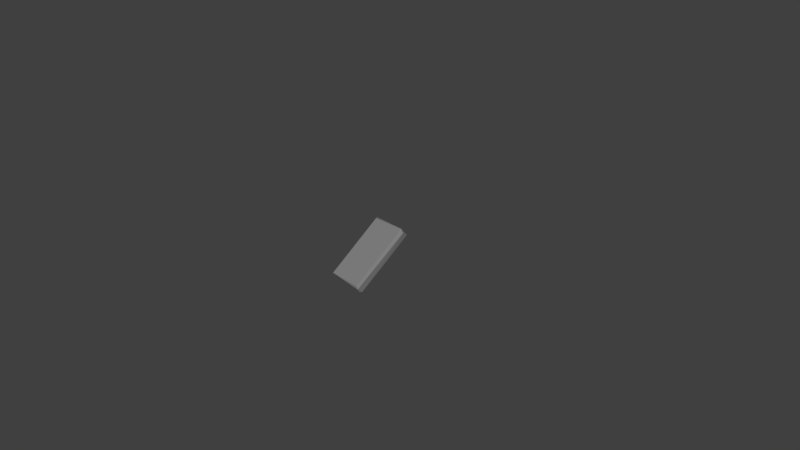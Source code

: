 # Source: roof_stone_02.blend  (saved by Blender 2.79.0; exported with 4.5.12 LTS)
import bpy
from mathutils import Matrix  # noqa: F401  (used for matrix-valued properties, if any)

bpy.ops.wm.read_factory_settings(use_empty=True)
scene = bpy.context.scene
scene.name = 'Scene'

# ---- collections
col_collection_1 = bpy.data.collections.new('Collection 1'); scene.collection.children.link(col_collection_1)

# ---- materials (node trees are filled in below, after node groups)
mat_m_church_roof_stones = bpy.data.materials.new('M_Church_roof_stones')
mat_m_church_roof_stones.alpha_threshold = 0.0
mat_m_church_roof_stones.diffuse_color = (0.2159, 0.2159, 0.2159, 1.0)
mat_m_church_roof_stones.roughness = 0.5

# ---- material node trees
mat_m_church_roof_stones.use_nodes = True; mat_m_church_roof_stones.node_tree.nodes.clear()
_N = mat_m_church_roof_stones.node_tree.nodes; _L = mat_m_church_roof_stones.node_tree.links
n0 = _N.new('ShaderNodeOutputMaterial'); n0.name = 'Material Output'; n0.location = (1200, 880)
n0.label = 'Material Out'
n1 = _N.new('ShaderNodeAddShader'); n1.name = 'Add Shader'; n1.location = (1000, 880)
n1.label = 'Shader Add Refl'
n2 = _N.new('ShaderNodeAddShader'); n2.name = 'Add Shader.001'; n2.location = (800, 880)
n2.label = 'Shader Add Spec'
n3 = _N.new('ShaderNodeBsdfRefraction'); n3.name = 'Refraction BSDF'; n3.location = (1200, 220)
n3.label = 'Refl BSDF'
n3.mute = True
n4 = _N.new('ShaderNodeMix'); n4.name = 'Mix'; n4.location = (1000, 220)
n4.label = 'Mix Color/Refl'
n4.data_type = 'RGBA'
n4.blend_type = 'MULTIPLY'
n4.inputs[0].default_value = 1.0
n4.inputs[6].default_value = (1.0, 1.0, 1.0, 1.0)
n4.inputs[7].default_value = (0.0, 0.0, 0.0, 0.0)
n5 = _N.new('ShaderNodeMixShader'); n5.name = 'Mix Shader'; n5.location = (600, 880)
n5.label = 'Shader Mix Alpha'
n6 = _N.new('ShaderNodeBsdfTransparent'); n6.name = 'Transparent BSDF'; n6.location = (400, 880)
n6.label = 'Alpha BSDF'
n6.mute = True
n7 = _N.new('ShaderNodeMix'); n7.name = 'Mix.001'; n7.location = (200, 1100)
n7.label = 'Mix Color/Alpha'
n7.data_type = 'RGBA'
n7.blend_type = 'MULTIPLY'
n7.inputs[0].default_value = 1.0
n7.inputs[6].default_value = (1.0, 1.0, 1.0, 1.0)
n7.inputs[7].default_value = (1.0, 1.0, 1.0, 1.0)
n8 = _N.new('ShaderNodeBsdfDiffuse'); n8.name = 'Diffuse BSDF'; n8.location = (400, 660)
n8.label = 'Diff BSDF'
n9 = _N.new('ShaderNodeMix'); n9.name = 'Mix.002'; n9.location = (200, 660)
n9.label = 'Mix Color/Diffuse'
n9.data_type = 'RGBA'
n9.blend_type = 'MULTIPLY'
n9.inputs[0].default_value = 1.0
n9.inputs[6].default_value = (0.2159, 0.2159, 0.2159, 1.0)
n9.inputs[7].default_value = (1.0, 1.0, 1.0, 1.0)
n10 = _N.new('ShaderNodeBsdfAnisotropic'); n10.name = 'Glossy BSDF'; n10.location = (400, 220)
n10.label = 'Spec BSDF'
n10.distribution = 'GGX'
n11 = _N.new('ShaderNodeMix'); n11.name = 'Mix.003'; n11.location = (200, 220)
n11.label = 'Mix Color/Spec'
n11.data_type = 'RGBA'
n11.blend_type = 'MULTIPLY'
n11.inputs[0].default_value = 1.0
n11.inputs[6].default_value = (0.1, 0.1, 0.1, 1.0)
n11.inputs[7].default_value = (0.0, 0.0, 0.0, 1.0)
n12 = _N.new('ShaderNodeMix'); n12.name = 'Mix.004'; n12.location = (200, 0)
n12.label = 'Mix Color/Hardness'
n12.data_type = 'RGBA'
n12.blend_type = 'MULTIPLY'
n12.inputs[0].default_value = 1.0
n12.inputs[6].default_value = (3.95, 3.95, 3.95, 3.95)
n12.inputs[7].default_value = (1.0, 1.0, 1.0, 1.0)
n13 = _N.new('ShaderNodeNormalMap'); n13.name = 'Normal Map'; n13.location = (200, 440)
n13.label = 'Normal/Map'
n13.mute = True
n14 = _N.new('ShaderNodeMix'); n14.name = 'Mix.005'; n14.location = (1000, 660)
n14.label = 'Bump/Map'
n14.mute = True
n14.data_type = 'RGBA'
n14.blend_type = 'MULTIPLY'
n14.inputs[0].default_value = 1.0
n14.inputs[6].default_value = (1.0, 1.0, 1.0, 1.0)
n14.inputs[7].default_value = (0.0, 0.0, 0.0, 1.0)
n15 = _N.new('ShaderNodeTexCoord'); n15.name = 'Texture Coordinate'; n15.location = (-600, 660)
n15.label = 'Texture Coords'
n16 = _N.new('ShaderNodeDisplacement'); n16.name = 'Displacement'; n16.location = (0, 0)
n16.inputs[1].default_value = 0.0
n16.inputs[2].default_value = 0.1
n17 = _N.new('ShaderNodeMath'); n17.name = 'Math'; n17.location = (0, 0)
n17.operation = 'POWER'
_L.new(n1.outputs[0], n0.inputs[0])
_L.new(n2.outputs[0], n1.inputs[0])
_L.new(n3.outputs[0], n1.inputs[1])
_L.new(n4.outputs[2], n3.inputs[0])
_L.new(n5.outputs[0], n2.inputs[0])
_L.new(n6.outputs[0], n5.inputs[1])
_L.new(n7.outputs[2], n5.inputs[0])
_L.new(n8.outputs[0], n5.inputs[2])
_L.new(n9.outputs[2], n8.inputs[0])
_L.new(n10.outputs[0], n2.inputs[1])
_L.new(n11.outputs[2], n10.inputs[0])
_L.new(n13.outputs[0], n8.inputs[2])
_L.new(n13.outputs[0], n10.inputs[4])
_L.new(n13.outputs[0], n3.inputs[3])
_L.new(n14.outputs[2], n16.inputs[0])
_L.new(n16.outputs[0], n0.inputs[2])
_L.new(n12.outputs[2], n17.inputs[0])
_L.new(n17.outputs[0], n10.inputs[1])
n0.is_active_output = True

# ---- world
world_world = bpy.data.worlds.new('World'); scene.world = world_world
world_world.color = (0.05088, 0.05088, 0.05088)
world_world.use_sun_shadow = False
world_world.sun_shadow_jitter_overblur = 0.0
world_world.cycles.sampling_method = 'MANUAL'

# ---- cameras
cam_camera = bpy.data.cameras.new('Camera')
cam_camera.clip_end = 100.0
cam_camera.lens = 35.0
cam_camera.sensor_width = 32.0
cam_camera.sensor_height = 18.0
cam_camera.ortho_scale = 7.314
cam_camera.dof.focus_distance = 0.0

# ---- meshes
me_untitled_001 = bpy.data.meshes.new('Untitled.001')
me_untitled_001.from_pydata([(29.21, 32.0, 29.37), (28.9, 39.18, 24.21), (-25.28, 36.78, 31.28), (22.06, -37.24, -32.96), (23.78, -40.93, -26.5), (-26.54, -39.06, -23.68), (-29.13, -38.09, -25.95), (25.79, 32.32, 34.1), (-26.61, 7.333, -2.563), (-22.92, 33.02, 31.85), (-12.81, 13.53, 2.008), (-24.13, 41.52, 23.95), (27.18, 7.888, -0.1863), (24.35, -34.14, -32.74), (-28.79, -33.42, -33.64), (21.45, -40.63, -22.96)], [], [(13, 12, 0), (0, 4, 13), (4, 7, 15), (3, 4, 5), (4, 3, 13), (3, 5, 14), (9, 5, 7), (6, 5, 9), (2, 14, 6), (14, 2, 8), (2, 6, 9), (8, 2, 11), (12, 10, 1), (10, 12, 8), (0, 12, 1), (7, 4, 0), (1, 7, 0), (15, 5, 4), (2, 1, 11), (2, 7, 1), (3, 14, 13), (14, 5, 6), (7, 5, 15), (7, 2, 9), (11, 1, 10), (11, 10, 8), (8, 12, 13), (8, 13, 14)])
_uv = me_untitled_001.uv_layers.new(name='UVmap_0')
_uv.uv.foreach_set('vector', [0.1782, 0.1162, 0.1785, 0.04932, 0.1888, 0.0166, 0.1888, 0.0166, 0.188, 0.1177, 0.1782, 0.1162, 0.188, 0.1177, 0.1941, 0.01623, 0.1925, 0.1152, 0.1924, 0.1279, 0.188, 0.1177, 0.2428, 0.1149, 0.188, 0.1177, 0.1924, 0.1279, 0.1897, 0.1299, 0.1924, 0.1279, 0.2428, 0.1149, 0.2472, 0.1274, 0.2447, 0.01964, 0.2428, 0.1149, 0.1941, 0.01623, 0.2469, 0.1185, 0.2428, 0.1149, 0.2447, 0.01964, 0.2488, 0.01615, 0.2551, 0.1207, 0.2469, 0.1185, 0.2551, 0.1207, 0.2488, 0.01615, 0.259, 0.04102, 0.2488, 0.01615, 0.2469, 0.1185, 0.2447, 0.01964, 0.259, 0.04102, 0.2488, 0.01615, 0.2581, 0.0166, 0.2885, 0.02976, 0.3063, 0.03002, 0.2864, 0.04736, 0.3063, 0.03002, 0.2885, 0.02976, 0.3093, 0.02768, 0.1888, 0.0166, 0.1785, 0.04932, 0.1798, 0.01318, 0.1941, 0.01623, 0.188, 0.1177, 0.1888, 0.0166, 0.1905, 0.004883, 0.1941, 0.01623, 0.1888, 0.0166, 0.1925, 0.1152, 0.2428, 0.1149, 0.188, 0.1177, 0.2488, 0.01615, 0.1905, 0.004883, 0.2478, 0.006836, 0.2488, 0.01615, 0.1941, 0.01623, 0.1905, 0.004883, 0.1924, 0.1279, 0.2472, 0.1274, 0.1897, 0.1299, 0.2472, 0.1274, 0.2428, 0.1149, 0.2469, 0.1185, 0.1941, 0.01623, 0.2428, 0.1149, 0.1925, 0.1152, 0.1941, 0.01623, 0.2488, 0.01615, 0.2447, 0.01964, 0.3123, 0.04736, 0.2864, 0.04736, 0.3063, 0.03002, 0.3123, 0.04736, 0.3063, 0.03002, 0.3093, 0.02768, 0.3093, 0.02768, 0.2885, 0.02976, 0.2877, 0.002001, 0.3093, 0.02768, 0.2877, 0.002001, 0.3135, 0.001538])
_uv.active_render = True
_uv = me_untitled_001.uv_layers.new(name='LightMapUV')
_uv.uv.foreach_set('vector', [0.007812, 0.8963, 0.009544, 0.436, 0.0802, 0.2129, 0.0802, 0.2129, 0.07428, 0.9053, 0.007812, 0.8963, 0.07428, 0.9053, 0.116, 0.2117, 0.1056, 0.888, 0.1047, 0.9762, 0.08862, 0.9204, 0.4482, 0.8888, 0.08862, 0.9204, 0.1047, 0.9762, 0.08606, 0.9922, 0.1047, 0.9762, 0.4482, 0.8888, 0.4785, 0.9752, 0.4616, 0.2347, 0.4482, 0.8888, 0.116, 0.2117, 0.4764, 0.9127, 0.4482, 0.8888, 0.4616, 0.2347, 0.4893, 0.2083, 0.5333, 0.9287, 0.4764, 0.9127, 0.5333, 0.9287, 0.4893, 0.2083, 0.5591, 0.3799, 0.4893, 0.2083, 0.4764, 0.9127, 0.4616, 0.2347, 0.5591, 0.3799, 0.4893, 0.2083, 0.5532, 0.2119, 0.6172, 0.7307, 0.8829, 0.7345, 0.5858, 0.9907, 0.8829, 0.7345, 0.6172, 0.7307, 0.9273, 0.699, 0.0802, 0.2129, 0.009544, 0.436, 0.01852, 0.1904, 0.116, 0.2117, 0.07428, 0.9053, 0.0802, 0.2129, 0.09166, 0.1338, 0.116, 0.2117, 0.0802, 0.2129, 0.1056, 0.888, 0.4482, 0.8888, 0.08862, 0.9204, 0.4893, 0.2083, 0.09166, 0.1338, 0.4832, 0.1455, 0.4893, 0.2083, 0.116, 0.2117, 0.09166, 0.1338, 0.1047, 0.9762, 0.4785, 0.9752, 0.08606, 0.9922, 0.4785, 0.9752, 0.4482, 0.8888, 0.4764, 0.9127, 0.116, 0.2117, 0.4482, 0.8888, 0.1056, 0.888, 0.116, 0.2117, 0.4893, 0.2083, 0.4616, 0.2347, 0.9722, 0.9922, 0.5858, 0.9907, 0.8829, 0.7345, 0.9722, 0.9922, 0.8829, 0.7345, 0.9273, 0.699, 0.9273, 0.699, 0.6172, 0.7307, 0.6034, 0.3098, 0.9273, 0.699, 0.6034, 0.3098, 0.9899, 0.3034])
me_untitled_001.materials.append(mat_m_church_roof_stones)
me_untitled_001.use_remesh_preserve_volume = False
me_untitled_001.use_remesh_preserve_attributes = False
me_untitled_001.use_mirror_vertex_groups = False
me_untitled_001.update()
me_untitled_001.normals_split_custom_set([tuple(v) for v in zip(*[iter([0.9986, -0.03875, -0.03685, 0.9986, -0.03875, -0.03685, 0.9986, -0.03875, -0.03685, 0.9969, -0.07887, 0.006006, 0.9969, -0.07887, 0.006006, 0.9969, -0.07887, 0.006006, 0.729, -0.4481, 0.5174, 0.729, -0.4481, 0.5174, 0.729, -0.4481, 0.5174, -0.05947, -0.8739, -0.4825, -0.05947, -0.8739, -0.4825, -0.05947, -0.8739, -0.4825, 0.7221, -0.5006, -0.4774, 0.7221, -0.5006, -0.4774, 0.7221, -0.5006, -0.4774, -0.05934, -0.8742, -0.4819, -0.05934, -0.8742, -0.4819, -0.05934, -0.8742, -0.4819, -0.04544, -0.6083, 0.7924, -0.04544, -0.6083, 0.7924, -0.04544, -0.6083, 0.7924, -0.6795, -0.4261, 0.5973, -0.6795, -0.4261, 0.5973, -0.6795, -0.4261, 0.5973, -0.9983, 0.05812, -0.008878, -0.9983, 0.05812, -0.008878, -0.9983, 0.05812, -0.008878, -0.9973, 0.07057, -0.0224, -0.9973, 0.07057, -0.0224, -0.9973, 0.07057, -0.0224, -0.7416, -0.3829, 0.5509, -0.7416, -0.3829, 0.5509, -0.7416, -0.3829, 0.5509, -0.989, 0.1283, -0.07298, -0.989, 0.1283, -0.07298, -0.989, 0.1283, -0.07298, 0.0432, 0.6128, -0.7891, 0.0432, 0.6128, -0.7891, 0.0432, 0.6128, -0.7891, 0.03132, 0.5471, -0.8365, 0.03132, 0.5471, -0.8365, 0.03132, 0.5471, -0.8365, 0.9978, -0.003505, -0.06555, 0.9978, -0.003505, -0.06555, 0.9978, -0.003505, -0.06555, 0.7021, -0.4653, 0.539, 0.7021, -0.4653, 0.539, 0.7021, -0.4653, 0.539, 0.7534, 0.4055, 0.5176, 0.7534, 0.4055, 0.5176, 0.7534, 0.4055, 0.5176, -0.03356, -0.9975, 0.06227, -0.03356, -0.9975, 0.06227, -0.03356, -0.9975, 0.06227, 0.03434, 0.8371, 0.5459, 0.03434, 0.8371, 0.5459, 0.03434, 0.8371, 0.5459, 0.03944, 0.8154, 0.5776, 0.03944, 0.8154, 0.5776, 0.03944, 0.8154, 0.5776, 0.01755, 0.05619, -0.9983, 0.01755, 0.05619, -0.9983, 0.01755, 0.05619, -0.9983, 0.1284, -0.85, -0.5108, 0.1284, -0.85, -0.5108, 0.1284, -0.85, -0.5108, -0.03191, -0.6147, 0.7881, -0.03191, -0.6147, 0.7881, -0.03191, -0.6147, 0.7881, -0.04403, 0.1226, 0.9915, -0.04403, 0.1226, 0.9915, -0.04403, 0.1226, 0.9915, 0.03145, 0.6244, -0.7805, 0.03145, 0.6244, -0.7805, 0.03145, 0.6244, -0.7805, -0.01395, 0.6133, -0.7897, -0.01395, 0.6133, -0.7897, -0.01395, 0.6133, -0.7897, 0.02866, 0.6109, -0.7912, 0.02866, 0.6109, -0.7912, 0.02866, 0.6109, -0.7912, 0.02163, 0.6055, -0.7956, 0.02163, 0.6055, -0.7956, 0.02163, 0.6055, -0.7956])] * 3)])

# ---- objects
ob_roof_stone_02 = bpy.data.objects.new('roof_stone_02', None)
ob_roof_stone_02_lod0 = bpy.data.objects.new('roof_stone_02_LOD0', me_untitled_001)
ob_camera = bpy.data.objects.new('Camera', cam_camera)

# ---- transforms, parenting, visibility, modifiers, constraints
ob_roof_stone_02.location = (-0.006016, 0.0006847, 0.0)
ob_roof_stone_02.scale = (0.0254, 0.0254, 0.0254)
ob_roof_stone_02.empty_image_offset = (0.0, 0.0)
ob_roof_stone_02.color = (0.8, 0.8, 0.8, 1.0)
ob_roof_stone_02.lineart.crease_threshold = 0.0
ob_roof_stone_02_lod0.parent = ob_roof_stone_02
ob_roof_stone_02_lod0.location = (0.2368, -0.02696, 0.0)
ob_roof_stone_02_lod0.scale = (0.3937, 0.3937, 0.3937)
ob_roof_stone_02_lod0.color = (0.8, 0.8, 0.8, 1.0)
ob_roof_stone_02_lod0.lineart.crease_threshold = 0.0
ob_camera.location = (7.481, -6.508, 5.344)
ob_camera.rotation_euler = (1.109, 0.0, 0.8149)
ob_camera.lock_rotations_4d = False
ob_camera.empty_display_type = 'ARROWS'
ob_camera.color = (0.0, 0.0, 0.0, 0.0)
ob_camera.display_type = 'WIRE'
ob_camera.lineart.crease_threshold = 0.0

# ---- collection membership
col_collection_1.objects.link(ob_roof_stone_02)
col_collection_1.objects.link(ob_roof_stone_02_lod0)
col_collection_1.objects.link(ob_camera)

# ---- scene / render settings (as saved in the file)
scene.camera = ob_camera
scene.frame_start = 1; scene.frame_end = 250; scene.frame_set(1)
scene.render.engine = 'CYCLES'
scene.render.resolution_percentage = 50
scene.render.fps = 30
scene.render.dither_intensity = 0.0
scene.cycles.use_denoising = False
scene.cycles.samples = 128
scene.cycles.sampling_pattern = 'TABULATED_SOBOL'
scene.cycles.use_adaptive_sampling = False
scene.cycles.use_light_tree = False
scene.cycles.blur_glossy = 0.0
scene.cycles.sample_clamp_indirect = 0.0
scene.view_settings.view_transform = 'Standard'
bpy.context.view_layer.update()

# ---- added for rendering (the .blend has no usable light): sun
light_auto_sun = bpy.data.lights.new('AutoSun', 'SUN')
light_auto_sun.energy = 3.0
light_auto_sun.angle = 0.0523599
ob_auto_sun = bpy.data.objects.new('AutoSun', light_auto_sun)
scene.collection.objects.link(ob_auto_sun)
ob_auto_sun.rotation_euler = (0.872665, 0.174533, 0.523599)
bpy.context.view_layer.update()
